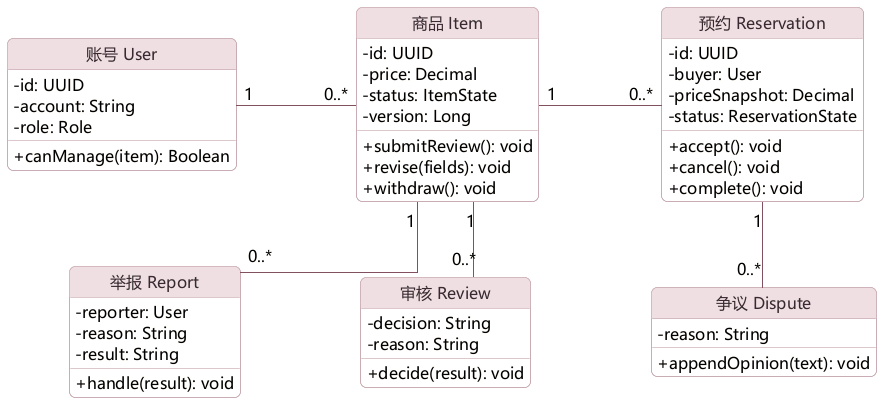

The diagram above was rendered by PlantUML. Its source (embedded in the PNG):
@startuml
skinparam defaultFontName Microsoft YaHei
skinparam defaultFontSize 16
skinparam shadowing false
skinparam roundcorner 12
skinparam ArrowColor #82515F
skinparam LineColor #CBB7BA
skinparam BorderColor #CBB7BA
skinparam FontColor #382A30
skinparam classBackgroundColor #FFFCF8
skinparam classHeaderBackgroundColor #EFDFE2
skinparam classBorderColor #B9939D
skinparam classFontColor #382A30
skinparam packageBackgroundColor #F8F2EC
skinparam packageBorderColor #D6C3BA
skinparam componentBackgroundColor #FFFDFC
skinparam componentBorderColor #B9939D
skinparam stateBackgroundColor #FCF7F2
skinparam stateBorderColor #B9939D
skinparam sequenceLifeLineBorderColor #CBB7BA
skinparam sequenceParticipantBackgroundColor #EFDFE2
skinparam sequenceParticipantBorderColor #9B6574
skinparam sequenceGroupBackgroundColor #FBF7F3
skinparam sequenceGroupBorderColor #C6A6AF
skinparam sequenceDividerBackgroundColor #EFDFE2
skinparam noteBackgroundColor #F7EDDC
skinparam noteBorderColor #CDBB9E

skinparam classAttributeIconSize 0
skinparam nodesep 120
skinparam ranksep 64
skinparam linetype ortho
hide circle
class "账号 User" as U {
 - id: UUID
 - account: String
 - role: Role
 + canManage(item): Boolean
}
class "商品 Item" as I {
 - id: UUID
 - price: Decimal
 - status: ItemState
 - version: Long
 + submitReview(): void
 + revise(fields): void
 + withdraw(): void
}
class "预约 Reservation" as R {
 - id: UUID
 - buyer: User
 - priceSnapshot: Decimal
 - status: ReservationState
 + accept(): void
 + cancel(): void
 + complete(): void
}
class "举报 Report" as P {
 - reporter: User
 - reason: String
 - result: String
 + handle(result): void
}
class "审核 Review" as V {
 - decision: String
 - reason: String
 + decide(result): void
}
class "争议 Dispute" as D {
 - reason: String
 + appendOpinion(text): void
}
U "1" -right- "0..*" I
I "1" -right- "0..*" R
I "1" -down- "0..*" V
I "1" -down- "0..*" P
R "1" -down- "0..*" D
U -[hidden]down- P
P -[hidden]right- V
V -[hidden]right- D
@enduml